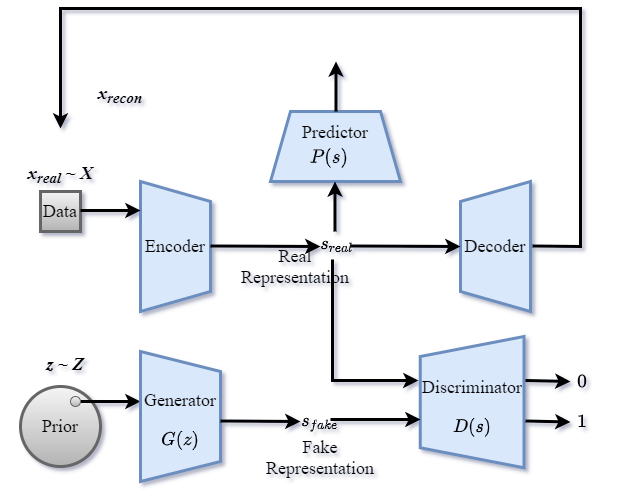

The diagram above was exported from draw.io. Its source (the exported page's mxGraphModel, read from the mxfile embedded in the PNG):
<mxGraphModel dx="868" dy="425" grid="0" gridSize="10" guides="1" tooltips="1" connect="1" arrows="1" fold="1" page="1" pageScale="1" pageWidth="850" pageHeight="1100" background="#ffffff" math="1" shadow="1">
  <root>
    <mxCell id="0" />
    <mxCell id="1" parent="0" />
    <mxCell id="sYviUu_VXlvFBrOuoPT4-2" value="" style="shape=trapezoid;perimeter=trapezoidPerimeter;whiteSpace=wrap;html=1;fixedSize=1;rotation=90;fillColor=#dae8fc;strokeColor=#6c8ebf;labelBackgroundColor=default;labelBorderColor=#000000;verticalAlign=middle;align=center;labelPosition=center;verticalLabelPosition=middle;strokeWidth=3;" parent="1" vertex="1">
      <mxGeometry x="170" y="243" width="130" height="70" as="geometry" />
    </mxCell>
    <mxCell id="sYviUu_VXlvFBrOuoPT4-3" value="" style="shape=trapezoid;perimeter=trapezoidPerimeter;whiteSpace=wrap;html=1;fixedSize=1;rotation=90;fillColor=#dae8fc;strokeColor=#6c8ebf;labelBackgroundColor=default;labelBorderColor=#000000;verticalAlign=middle;align=center;labelPosition=center;verticalLabelPosition=middle;direction=west;strokeWidth=3;" parent="1" vertex="1">
      <mxGeometry x="490" y="243" width="130" height="70" as="geometry" />
    </mxCell>
    <mxCell id="sYviUu_VXlvFBrOuoPT4-6" value="" style="shape=trapezoid;perimeter=trapezoidPerimeter;whiteSpace=wrap;html=1;fixedSize=1;rotation=-180;fillColor=#dae8fc;strokeColor=#6c8ebf;labelBackgroundColor=default;labelBorderColor=#000000;verticalAlign=middle;align=center;labelPosition=center;verticalLabelPosition=middle;direction=west;strokeWidth=3;" parent="1" vertex="1">
      <mxGeometry x="330" y="143" width="130" height="70" as="geometry" />
    </mxCell>
    <mxCell id="sYviUu_VXlvFBrOuoPT4-9" value="Predictor" style="text;html=1;strokeColor=none;fillColor=none;align=center;verticalAlign=middle;whiteSpace=wrap;rounded=0;labelBackgroundColor=none;labelBorderColor=none;fontFamily=Times New Roman;fontSize=18;fontColor=#000000;" parent="1" vertex="1">
      <mxGeometry x="365" y="149" width="60" height="30" as="geometry" />
    </mxCell>
    <mxCell id="sYviUu_VXlvFBrOuoPT4-10" value="Decoder" style="text;html=1;strokeColor=none;fillColor=none;align=center;verticalAlign=middle;whiteSpace=wrap;rounded=0;labelBackgroundColor=none;labelBorderColor=none;fontFamily=Times New Roman;fontSize=18;fontColor=#000000;" parent="1" vertex="1">
      <mxGeometry x="525" y="263" width="60" height="30" as="geometry" />
    </mxCell>
    <mxCell id="sYviUu_VXlvFBrOuoPT4-11" value="Encoder" style="text;html=1;strokeColor=none;fillColor=none;align=center;verticalAlign=middle;whiteSpace=wrap;rounded=0;labelBackgroundColor=none;labelBorderColor=none;fontFamily=Times New Roman;fontSize=18;fontColor=#000000;" parent="1" vertex="1">
      <mxGeometry x="205" y="263" width="60" height="30" as="geometry" />
    </mxCell>
    <mxCell id="sYviUu_VXlvFBrOuoPT4-12" value="$$s_{real}$$" style="text;html=1;strokeColor=none;fillColor=none;align=center;verticalAlign=middle;whiteSpace=wrap;rounded=0;labelBackgroundColor=none;labelBorderColor=none;fontFamily=Times New Roman;fontSize=18;fontColor=#000000;fontStyle=1" parent="1" vertex="1">
      <mxGeometry x="352" y="260" width="90" height="30" as="geometry" />
    </mxCell>
    <mxCell id="sYviUu_VXlvFBrOuoPT4-15" value="" style="endArrow=classic;html=1;rounded=0;fontFamily=Times New Roman;fontSize=18;fontColor=#000000;strokeWidth=3;" parent="1" edge="1">
      <mxGeometry width="50" height="50" relative="1" as="geometry">
        <mxPoint x="410" y="277.5" as="sourcePoint" />
        <mxPoint x="520" y="278" as="targetPoint" />
      </mxGeometry>
    </mxCell>
    <mxCell id="sYviUu_VXlvFBrOuoPT4-16" value="" style="endArrow=classic;html=1;rounded=0;fontFamily=Times New Roman;fontSize=18;fontColor=#000000;strokeWidth=3;" parent="1" edge="1">
      <mxGeometry width="50" height="50" relative="1" as="geometry">
        <mxPoint x="270" y="277.5" as="sourcePoint" />
        <mxPoint x="380" y="278" as="targetPoint" />
      </mxGeometry>
    </mxCell>
    <mxCell id="sYviUu_VXlvFBrOuoPT4-17" value="" style="ellipse;whiteSpace=wrap;html=1;aspect=fixed;labelBackgroundColor=default;labelBorderColor=#000000;fontFamily=Times New Roman;fontSize=18;align=right;verticalAlign=middle;fillColor=#f5f5f5;strokeColor=#666666;gradientColor=#b3b3b3;strokeWidth=3;" parent="1" vertex="1">
      <mxGeometry x="80" y="418" width="80" height="80" as="geometry" />
    </mxCell>
    <mxCell id="sYviUu_VXlvFBrOuoPT4-18" value="Prior" style="text;html=1;strokeColor=none;fillColor=none;align=center;verticalAlign=middle;whiteSpace=wrap;rounded=0;labelBackgroundColor=none;labelBorderColor=none;fontFamily=Times New Roman;fontSize=18;fontColor=#000000;" parent="1" vertex="1">
      <mxGeometry x="90" y="443" width="60" height="30" as="geometry" />
    </mxCell>
    <mxCell id="sYviUu_VXlvFBrOuoPT4-21" value="" style="endArrow=classic;html=1;rounded=0;fontFamily=Times New Roman;fontSize=18;fontColor=#000000;startArrow=none;strokeWidth=3;" parent="1" source="sYviUu_VXlvFBrOuoPT4-20" edge="1">
      <mxGeometry width="50" height="50" relative="1" as="geometry">
        <mxPoint x="130" y="432.5" as="sourcePoint" />
        <mxPoint x="200" y="433" as="targetPoint" />
      </mxGeometry>
    </mxCell>
    <mxCell id="sYviUu_VXlvFBrOuoPT4-22" value="" style="shape=trapezoid;perimeter=trapezoidPerimeter;whiteSpace=wrap;html=1;fixedSize=1;rotation=90;fillColor=#dae8fc;strokeColor=#6c8ebf;labelBackgroundColor=default;labelBorderColor=#000000;verticalAlign=middle;align=center;labelPosition=center;verticalLabelPosition=middle;strokeWidth=3;" parent="1" vertex="1">
      <mxGeometry x="175" y="408" width="130" height="80" as="geometry" />
    </mxCell>
    <mxCell id="sYviUu_VXlvFBrOuoPT4-24" value="Generator&lt;br&gt;$$G(z)$$" style="text;html=1;strokeColor=none;fillColor=none;align=center;verticalAlign=middle;whiteSpace=wrap;rounded=0;labelBackgroundColor=none;labelBorderColor=none;fontFamily=Times New Roman;fontSize=18;fontColor=#000000;" parent="1" vertex="1">
      <mxGeometry x="210" y="446" width="60" height="30" as="geometry" />
    </mxCell>
    <mxCell id="sYviUu_VXlvFBrOuoPT4-20" value="" style="ellipse;whiteSpace=wrap;html=1;aspect=fixed;rounded=0;glass=0;labelBackgroundColor=default;labelBorderColor=#000000;fontFamily=Times New Roman;fontSize=18;align=right;verticalAlign=middle;fillColor=#f5f5f5;gradientColor=#b3b3b3;strokeColor=#666666;" parent="1" vertex="1">
      <mxGeometry x="130" y="428" width="10" height="10" as="geometry" />
    </mxCell>
    <mxCell id="sYviUu_VXlvFBrOuoPT4-26" value="" style="endArrow=none;html=1;rounded=0;fontFamily=Times New Roman;fontSize=18;fontColor=#000000;" parent="1" target="sYviUu_VXlvFBrOuoPT4-20" edge="1">
      <mxGeometry width="50" height="50" relative="1" as="geometry">
        <mxPoint x="130" y="432.5" as="sourcePoint" />
        <mxPoint x="200" y="433" as="targetPoint" />
      </mxGeometry>
    </mxCell>
    <mxCell id="sYviUu_VXlvFBrOuoPT4-29" value="" style="endArrow=classic;html=1;rounded=0;fontFamily=Times New Roman;fontSize=18;fontColor=#000000;strokeWidth=3;" parent="1" edge="1">
      <mxGeometry width="50" height="50" relative="1" as="geometry">
        <mxPoint x="280" y="452.5" as="sourcePoint" />
        <mxPoint x="360" y="453" as="targetPoint" />
      </mxGeometry>
    </mxCell>
    <mxCell id="sYviUu_VXlvFBrOuoPT4-32" value="Real Representation" style="text;html=1;strokeColor=none;fillColor=none;align=center;verticalAlign=middle;whiteSpace=wrap;rounded=0;labelBackgroundColor=none;labelBorderColor=none;fontFamily=Times New Roman;fontSize=18;fontColor=#000000;" parent="1" vertex="1">
      <mxGeometry x="310" y="283" width="90" height="30" as="geometry" />
    </mxCell>
    <mxCell id="sYviUu_VXlvFBrOuoPT4-37" value="$$s_{fake}$$" style="text;html=1;strokeColor=none;fillColor=none;align=center;verticalAlign=middle;whiteSpace=wrap;rounded=0;labelBackgroundColor=none;labelBorderColor=none;fontFamily=Times New Roman;fontSize=18;fontColor=#000000;fontStyle=1" parent="1" vertex="1">
      <mxGeometry x="335" y="438" width="90" height="30" as="geometry" />
    </mxCell>
    <mxCell id="sYviUu_VXlvFBrOuoPT4-38" value="" style="shape=trapezoid;perimeter=trapezoidPerimeter;whiteSpace=wrap;html=1;fixedSize=1;rotation=90;fillColor=#dae8fc;strokeColor=#6c8ebf;labelBackgroundColor=default;labelBorderColor=#000000;verticalAlign=middle;align=center;labelPosition=center;verticalLabelPosition=middle;direction=west;strokeWidth=3;" parent="1" vertex="1">
      <mxGeometry x="466" y="381.75" width="131.25" height="103.75" as="geometry" />
    </mxCell>
    <mxCell id="sYviUu_VXlvFBrOuoPT4-40" value="" style="endArrow=classic;html=1;rounded=0;fontFamily=Times New Roman;fontSize=18;fontColor=#000000;strokeWidth=3;" parent="1" edge="1">
      <mxGeometry width="50" height="50" relative="1" as="geometry">
        <mxPoint x="390" y="451" as="sourcePoint" />
        <mxPoint x="480" y="451" as="targetPoint" />
      </mxGeometry>
    </mxCell>
    <mxCell id="sYviUu_VXlvFBrOuoPT4-41" value="Discriminator&lt;br&gt;$$D(s)$$" style="text;html=1;strokeColor=none;fillColor=none;align=center;verticalAlign=middle;whiteSpace=wrap;rounded=0;labelBackgroundColor=none;labelBorderColor=none;fontFamily=Times New Roman;fontSize=18;fontColor=#000000;" parent="1" vertex="1">
      <mxGeometry x="501.62" y="433" width="60" height="30" as="geometry" />
    </mxCell>
    <mxCell id="sYviUu_VXlvFBrOuoPT4-46" value="Fake Representation" style="text;html=1;strokeColor=none;fillColor=none;align=center;verticalAlign=middle;whiteSpace=wrap;rounded=0;labelBackgroundColor=none;labelBorderColor=none;fontFamily=Times New Roman;fontSize=18;fontColor=#000000;" parent="1" vertex="1">
      <mxGeometry x="335" y="474" width="90" height="30" as="geometry" />
    </mxCell>
    <mxCell id="sYviUu_VXlvFBrOuoPT4-54" value="" style="endArrow=classic;html=1;rounded=0;fontFamily=Times New Roman;fontSize=18;fontColor=#000000;strokeWidth=3;" parent="1" edge="1">
      <mxGeometry width="50" height="50" relative="1" as="geometry">
        <mxPoint x="585" y="412" as="sourcePoint" />
        <mxPoint x="630" y="413" as="targetPoint" />
      </mxGeometry>
    </mxCell>
    <mxCell id="sYviUu_VXlvFBrOuoPT4-55" value="" style="endArrow=classic;html=1;rounded=0;fontFamily=Times New Roman;fontSize=18;fontColor=#000000;strokeWidth=3;" parent="1" edge="1">
      <mxGeometry width="50" height="50" relative="1" as="geometry">
        <mxPoint x="585" y="452.5" as="sourcePoint" />
        <mxPoint x="630" y="453.5" as="targetPoint" />
      </mxGeometry>
    </mxCell>
    <mxCell id="sYviUu_VXlvFBrOuoPT4-57" value="$$0$$" style="text;html=1;strokeColor=none;fillColor=none;align=center;verticalAlign=middle;whiteSpace=wrap;rounded=0;labelBackgroundColor=none;labelBorderColor=none;fontFamily=Times New Roman;fontSize=18;fontColor=#000000;fontStyle=1" parent="1" vertex="1">
      <mxGeometry x="597.25" y="398" width="90" height="30" as="geometry" />
    </mxCell>
    <mxCell id="sYviUu_VXlvFBrOuoPT4-58" value="$$1$$" style="text;html=1;strokeColor=none;fillColor=none;align=center;verticalAlign=middle;whiteSpace=wrap;rounded=0;labelBackgroundColor=none;labelBorderColor=none;fontFamily=Times New Roman;fontSize=18;fontColor=#000000;fontStyle=1" parent="1" vertex="1">
      <mxGeometry x="597.25" y="438" width="90" height="30" as="geometry" />
    </mxCell>
    <mxCell id="sYviUu_VXlvFBrOuoPT4-59" value="" style="whiteSpace=wrap;html=1;aspect=fixed;rounded=0;glass=0;labelBackgroundColor=default;labelBorderColor=none;fontFamily=Times New Roman;fontSize=18;strokeWidth=3;align=center;verticalAlign=middle;fillColor=#f5f5f5;gradientColor=#b3b3b3;strokeColor=#666666;" parent="1" vertex="1">
      <mxGeometry x="100" y="223" width="40" height="40" as="geometry" />
    </mxCell>
    <mxCell id="sYviUu_VXlvFBrOuoPT4-60" value="Data" style="text;html=1;strokeColor=none;fillColor=none;align=center;verticalAlign=middle;whiteSpace=wrap;rounded=0;labelBackgroundColor=none;labelBorderColor=none;fontFamily=Times New Roman;fontSize=18;fontColor=#000000;" parent="1" vertex="1">
      <mxGeometry x="90" y="228" width="60" height="30" as="geometry" />
    </mxCell>
    <mxCell id="sYviUu_VXlvFBrOuoPT4-62" value="" style="endArrow=classic;html=1;rounded=0;fontFamily=Times New Roman;fontSize=18;fontColor=#000000;startArrow=none;strokeWidth=3;" parent="1" edge="1">
      <mxGeometry width="50" height="50" relative="1" as="geometry">
        <mxPoint x="140" y="242" as="sourcePoint" />
        <mxPoint x="200" y="242" as="targetPoint" />
      </mxGeometry>
    </mxCell>
    <mxCell id="sYviUu_VXlvFBrOuoPT4-64" value="&lt;b&gt;&lt;i&gt;x&lt;sub&gt;real&lt;/sub&gt; ~ X&lt;/i&gt;&lt;/b&gt;" style="text;html=1;strokeColor=none;fillColor=none;align=center;verticalAlign=middle;whiteSpace=wrap;rounded=0;labelBackgroundColor=none;labelBorderColor=none;fontFamily=Times New Roman;fontSize=18;fontColor=#000000;glass=0;" parent="1" vertex="1">
      <mxGeometry x="60" y="189" width="120" height="34" as="geometry" />
    </mxCell>
    <mxCell id="sYviUu_VXlvFBrOuoPT4-69" value="" style="endArrow=classic;html=1;rounded=0;fontFamily=Times New Roman;fontSize=18;fontColor=#000000;strokeWidth=3;" parent="1" edge="1">
      <mxGeometry width="50" height="50" relative="1" as="geometry">
        <mxPoint x="592" y="277.5" as="sourcePoint" />
        <mxPoint x="120" y="160" as="targetPoint" />
        <Array as="points">
          <mxPoint x="640" y="278" />
          <mxPoint x="640" y="40" />
          <mxPoint x="540" y="40" />
          <mxPoint x="320" y="40" />
          <mxPoint x="120" y="40" />
        </Array>
      </mxGeometry>
    </mxCell>
    <mxCell id="sYviUu_VXlvFBrOuoPT4-70" value="" style="edgeStyle=orthogonalEdgeStyle;rounded=0;orthogonalLoop=1;jettySize=auto;html=1;fontFamily=Times New Roman;fontSize=18;fontColor=#000000;strokeWidth=3;" parent="1" edge="1">
      <mxGeometry relative="1" as="geometry">
        <mxPoint x="395.5" y="143" as="sourcePoint" />
        <mxPoint x="395.5" y="93" as="targetPoint" />
      </mxGeometry>
    </mxCell>
    <mxCell id="sYviUu_VXlvFBrOuoPT4-72" value="$$P(s)$$" style="text;html=1;strokeColor=none;fillColor=none;align=center;verticalAlign=middle;whiteSpace=wrap;rounded=0;labelBackgroundColor=none;labelBorderColor=none;fontFamily=Times New Roman;fontSize=18;fontColor=#000000;fontStyle=1" parent="1" vertex="1">
      <mxGeometry x="344" y="174" width="90" height="30" as="geometry" />
    </mxCell>
    <mxCell id="sYviUu_VXlvFBrOuoPT4-73" value="&lt;b&gt;&lt;i&gt;x&lt;sub&gt;recon&lt;/sub&gt;&lt;/i&gt;&lt;/b&gt;" style="text;html=1;strokeColor=none;fillColor=none;align=center;verticalAlign=middle;whiteSpace=wrap;rounded=0;labelBackgroundColor=none;labelBorderColor=none;fontFamily=Times New Roman;fontSize=18;fontColor=#000000;glass=0;" parent="1" vertex="1">
      <mxGeometry x="120" y="109" width="120" height="34" as="geometry" />
    </mxCell>
    <mxCell id="sYviUu_VXlvFBrOuoPT4-75" value="&lt;b&gt;&lt;i&gt;z ~ Z&lt;/i&gt;&lt;/b&gt;" style="text;html=1;strokeColor=none;fillColor=none;align=center;verticalAlign=middle;whiteSpace=wrap;rounded=0;labelBackgroundColor=none;labelBorderColor=none;fontFamily=Times New Roman;fontSize=18;fontColor=#000000;glass=0;" parent="1" vertex="1">
      <mxGeometry x="65" y="379" width="120" height="34" as="geometry" />
    </mxCell>
    <mxCell id="96uDPYY7sP1xt8tJ6Vnx-1" value="" style="edgeStyle=orthogonalEdgeStyle;rounded=0;orthogonalLoop=1;jettySize=auto;html=1;fontFamily=Times New Roman;fontSize=18;fontColor=#000000;strokeWidth=3;" parent="1" edge="1">
      <mxGeometry relative="1" as="geometry">
        <mxPoint x="394.5" y="263" as="sourcePoint" />
        <mxPoint x="394.5" y="213" as="targetPoint" />
      </mxGeometry>
    </mxCell>
    <mxCell id="e38AXY382K_QpD-HeLFd-1" value="" style="endArrow=classic;html=1;rounded=0;fontFamily=Times New Roman;fontSize=18;fontColor=#000000;strokeWidth=3;entryX=0.665;entryY=-0.017;entryDx=0;entryDy=0;entryPerimeter=0;" edge="1" parent="1" target="sYviUu_VXlvFBrOuoPT4-38">
      <mxGeometry width="50" height="50" relative="1" as="geometry">
        <mxPoint x="392" y="291" as="sourcePoint" />
        <mxPoint x="419" y="421" as="targetPoint" />
        <Array as="points">
          <mxPoint x="392" y="343" />
          <mxPoint x="392" y="412" />
        </Array>
      </mxGeometry>
    </mxCell>
  </root>
</mxGraphModel>